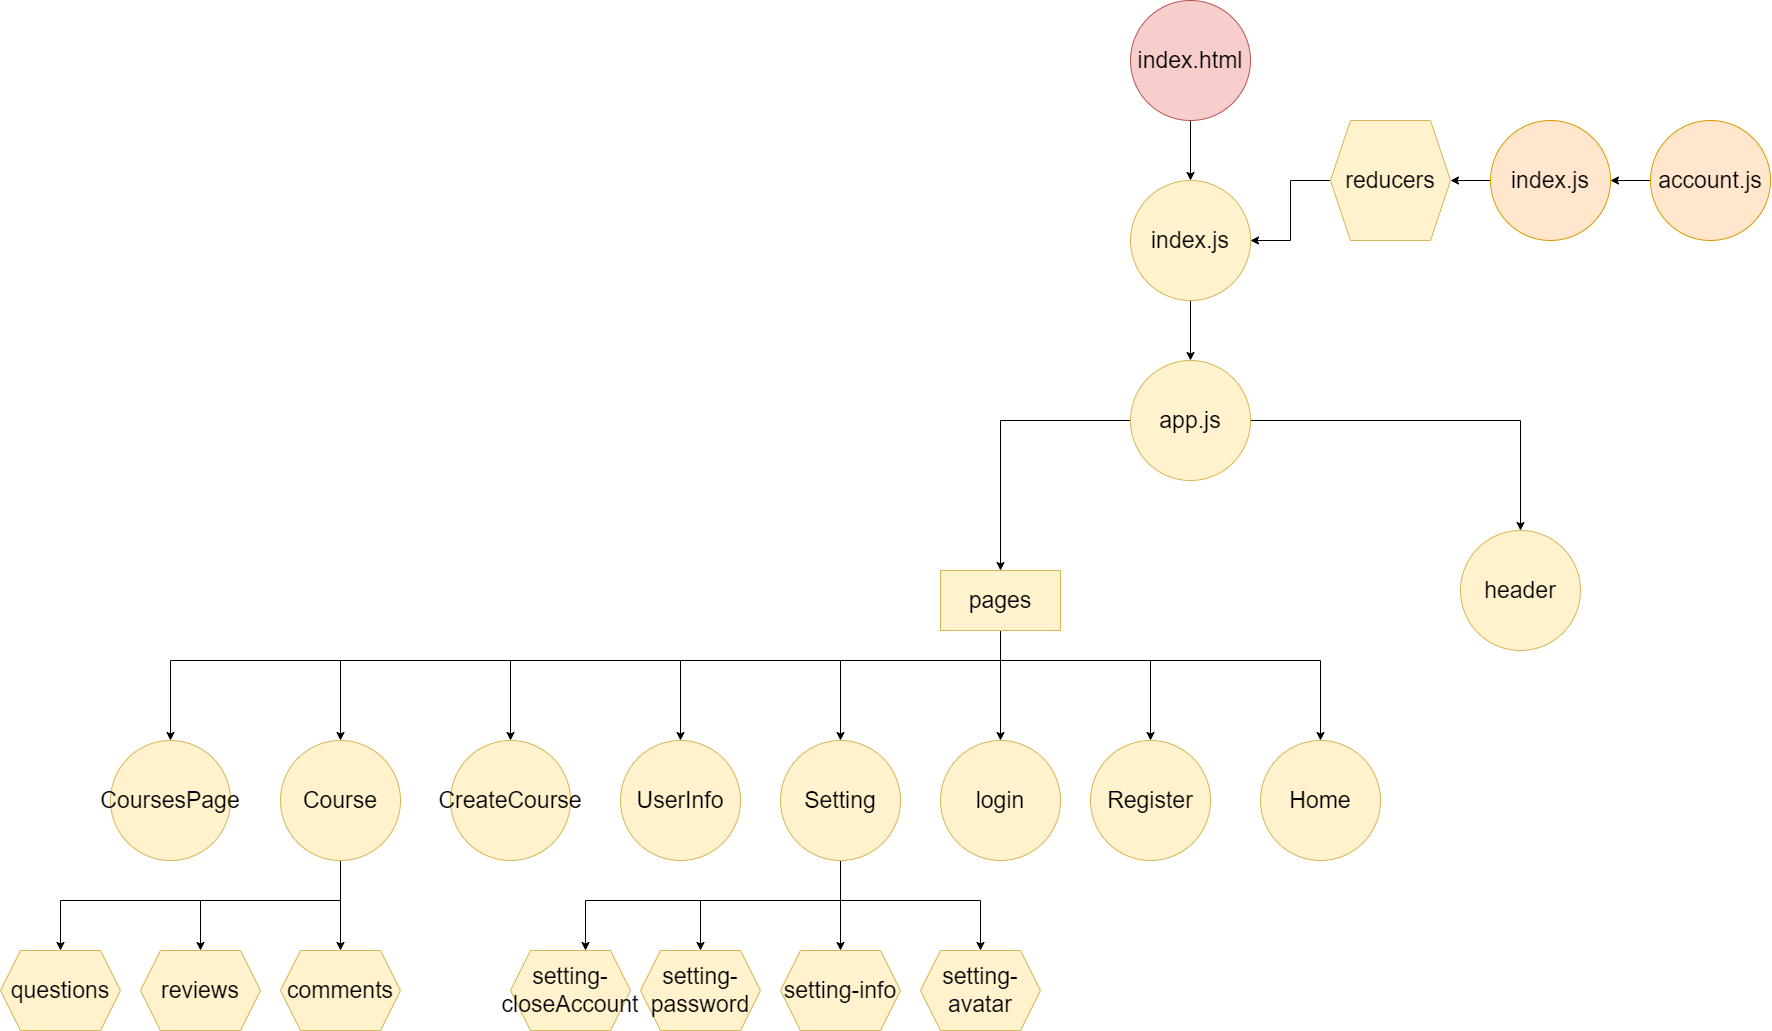

The diagram above was exported from draw.io. Its source (the exported page's mxGraphModel, read from the mxfile embedded in the PNG):
<mxGraphModel dx="3270" dy="1205" grid="1" gridSize="10" guides="1" tooltips="1" connect="1" arrows="1" fold="1" page="1" pageScale="1" pageWidth="1100" pageHeight="850" background="none" math="0" shadow="0">
  <root>
    <mxCell id="0" />
    <mxCell id="1" parent="0" />
    <mxCell id="SIdQBHy4wMUz-s2nRey7-1" style="edgeStyle=orthogonalEdgeStyle;rounded=0;orthogonalLoop=1;jettySize=auto;html=1;entryX=0.5;entryY=0;entryDx=0;entryDy=0;endArrow=classic;endFill=1;startArrow=none;startFill=0;fontSize=23;" parent="1" source="SIdQBHy4wMUz-s2nRey7-2" target="SIdQBHy4wMUz-s2nRey7-4" edge="1">
      <mxGeometry relative="1" as="geometry" />
    </mxCell>
    <mxCell id="SIdQBHy4wMUz-s2nRey7-2" value="index.html" style="ellipse;whiteSpace=wrap;html=1;aspect=fixed;fillColor=#f8cecc;strokeColor=#b85450;fontSize=23;" parent="1" vertex="1">
      <mxGeometry x="400" y="40" width="120" height="120" as="geometry" />
    </mxCell>
    <mxCell id="SIdQBHy4wMUz-s2nRey7-3" style="edgeStyle=orthogonalEdgeStyle;rounded=0;orthogonalLoop=1;jettySize=auto;html=1;entryX=0.5;entryY=0;entryDx=0;entryDy=0;endArrow=classic;endFill=1;startArrow=none;startFill=0;fontSize=23;" parent="1" source="SIdQBHy4wMUz-s2nRey7-4" target="SIdQBHy4wMUz-s2nRey7-47" edge="1">
      <mxGeometry relative="1" as="geometry" />
    </mxCell>
    <mxCell id="SIdQBHy4wMUz-s2nRey7-4" value="index.js" style="ellipse;whiteSpace=wrap;html=1;aspect=fixed;fillColor=#fff2cc;strokeColor=#d6b656;fontSize=23;" parent="1" vertex="1">
      <mxGeometry x="400" y="220" width="120" height="120" as="geometry" />
    </mxCell>
    <mxCell id="SIdQBHy4wMUz-s2nRey7-22" style="edgeStyle=orthogonalEdgeStyle;rounded=0;orthogonalLoop=1;jettySize=auto;html=1;entryX=0.5;entryY=0;entryDx=0;entryDy=0;" parent="1" edge="1">
      <mxGeometry relative="1" as="geometry">
        <mxPoint x="1100" y="1200" as="targetPoint" />
      </mxGeometry>
    </mxCell>
    <mxCell id="SIdQBHy4wMUz-s2nRey7-24" style="edgeStyle=orthogonalEdgeStyle;rounded=0;orthogonalLoop=1;jettySize=auto;html=1;" parent="1" edge="1">
      <mxGeometry relative="1" as="geometry">
        <Array as="points">
          <mxPoint x="970" y="1070" />
          <mxPoint x="1100" y="1070" />
        </Array>
        <mxPoint x="1100" y="1200" as="targetPoint" />
      </mxGeometry>
    </mxCell>
    <mxCell id="SIdQBHy4wMUz-s2nRey7-32" style="edgeStyle=orthogonalEdgeStyle;rounded=0;orthogonalLoop=1;jettySize=auto;html=1;exitX=0;exitY=0.5;exitDx=0;exitDy=0;entryX=1;entryY=0.5;entryDx=0;entryDy=0;fontColor=none;endArrow=classic;endFill=1;fontSize=23;" parent="1" source="SIdQBHy4wMUz-s2nRey7-33" target="SIdQBHy4wMUz-s2nRey7-4" edge="1">
      <mxGeometry relative="1" as="geometry" />
    </mxCell>
    <mxCell id="SIdQBHy4wMUz-s2nRey7-33" value="reducers" style="shape=hexagon;perimeter=hexagonPerimeter2;whiteSpace=wrap;html=1;fixedSize=1;strokeColor=#d6b656;fillColor=#fff2cc;fontSize=23;" parent="1" vertex="1">
      <mxGeometry x="600" y="160" width="120" height="120" as="geometry" />
    </mxCell>
    <mxCell id="SIdQBHy4wMUz-s2nRey7-34" style="edgeStyle=orthogonalEdgeStyle;rounded=0;orthogonalLoop=1;jettySize=auto;html=1;entryX=1;entryY=0.5;entryDx=0;entryDy=0;fontColor=none;endArrow=classic;endFill=1;fontSize=23;" parent="1" source="SIdQBHy4wMUz-s2nRey7-35" target="SIdQBHy4wMUz-s2nRey7-33" edge="1">
      <mxGeometry relative="1" as="geometry" />
    </mxCell>
    <mxCell id="SIdQBHy4wMUz-s2nRey7-35" value="index.js" style="ellipse;whiteSpace=wrap;html=1;aspect=fixed;strokeColor=#d79b00;fillColor=#ffe6cc;fontSize=23;" parent="1" vertex="1">
      <mxGeometry x="760" y="160" width="120" height="120" as="geometry" />
    </mxCell>
    <mxCell id="SIdQBHy4wMUz-s2nRey7-36" style="edgeStyle=orthogonalEdgeStyle;rounded=0;orthogonalLoop=1;jettySize=auto;html=1;entryX=1;entryY=0.5;entryDx=0;entryDy=0;fontColor=none;endArrow=classic;endFill=1;fontSize=23;" parent="1" source="SIdQBHy4wMUz-s2nRey7-37" target="SIdQBHy4wMUz-s2nRey7-35" edge="1">
      <mxGeometry relative="1" as="geometry" />
    </mxCell>
    <mxCell id="SIdQBHy4wMUz-s2nRey7-37" value="account.js" style="ellipse;whiteSpace=wrap;html=1;aspect=fixed;strokeColor=#d79b00;fillColor=#ffe6cc;fontSize=23;" parent="1" vertex="1">
      <mxGeometry x="920" y="160" width="120" height="120" as="geometry" />
    </mxCell>
    <mxCell id="SIdQBHy4wMUz-s2nRey7-52" style="edgeStyle=orthogonalEdgeStyle;rounded=0;orthogonalLoop=1;jettySize=auto;html=1;entryX=0.5;entryY=0;entryDx=0;entryDy=0;fontSize=23;" parent="1" source="SIdQBHy4wMUz-s2nRey7-47" target="SIdQBHy4wMUz-s2nRey7-51" edge="1">
      <mxGeometry relative="1" as="geometry" />
    </mxCell>
    <mxCell id="SIdQBHy4wMUz-s2nRey7-63" style="edgeStyle=orthogonalEdgeStyle;rounded=0;orthogonalLoop=1;jettySize=auto;html=1;entryX=0.5;entryY=0;entryDx=0;entryDy=0;fontColor=#FFFFFF;fontSize=23;" parent="1" source="SIdQBHy4wMUz-s2nRey7-47" target="SIdQBHy4wMUz-s2nRey7-62" edge="1">
      <mxGeometry relative="1" as="geometry" />
    </mxCell>
    <mxCell id="SIdQBHy4wMUz-s2nRey7-47" value="app.js" style="ellipse;whiteSpace=wrap;html=1;aspect=fixed;fillColor=#fff2cc;strokeColor=#d6b656;fontSize=23;" parent="1" vertex="1">
      <mxGeometry x="400" y="400" width="120" height="120" as="geometry" />
    </mxCell>
    <mxCell id="SIdQBHy4wMUz-s2nRey7-58" style="edgeStyle=orthogonalEdgeStyle;rounded=0;orthogonalLoop=1;jettySize=auto;html=1;entryX=0.5;entryY=0;entryDx=0;entryDy=0;fontColor=#FFFFFF;fontSize=23;" parent="1" source="SIdQBHy4wMUz-s2nRey7-51" target="SIdQBHy4wMUz-s2nRey7-57" edge="1">
      <mxGeometry relative="1" as="geometry">
        <Array as="points">
          <mxPoint x="270" y="700" />
          <mxPoint x="420" y="700" />
        </Array>
      </mxGeometry>
    </mxCell>
    <mxCell id="SIdQBHy4wMUz-s2nRey7-59" style="edgeStyle=orthogonalEdgeStyle;rounded=0;orthogonalLoop=1;jettySize=auto;html=1;fontColor=#FFFFFF;fontSize=23;" parent="1" source="SIdQBHy4wMUz-s2nRey7-51" target="SIdQBHy4wMUz-s2nRey7-56" edge="1">
      <mxGeometry relative="1" as="geometry" />
    </mxCell>
    <mxCell id="SIdQBHy4wMUz-s2nRey7-64" style="edgeStyle=orthogonalEdgeStyle;rounded=0;orthogonalLoop=1;jettySize=auto;html=1;entryX=0.5;entryY=0;entryDx=0;entryDy=0;fontColor=#FFFFFF;fontSize=23;" parent="1" source="SIdQBHy4wMUz-s2nRey7-51" target="SIdQBHy4wMUz-s2nRey7-54" edge="1">
      <mxGeometry relative="1" as="geometry">
        <Array as="points">
          <mxPoint x="270" y="700" />
          <mxPoint x="590" y="700" />
        </Array>
      </mxGeometry>
    </mxCell>
    <mxCell id="SIdQBHy4wMUz-s2nRey7-67" style="edgeStyle=orthogonalEdgeStyle;rounded=0;orthogonalLoop=1;jettySize=auto;html=1;entryX=0.5;entryY=0;entryDx=0;entryDy=0;fontColor=#FFFFFF;fontSize=23;" parent="1" source="SIdQBHy4wMUz-s2nRey7-51" target="SIdQBHy4wMUz-s2nRey7-55" edge="1">
      <mxGeometry relative="1" as="geometry">
        <Array as="points">
          <mxPoint x="270" y="700" />
          <mxPoint x="110" y="700" />
        </Array>
      </mxGeometry>
    </mxCell>
    <mxCell id="SIdQBHy4wMUz-s2nRey7-68" style="edgeStyle=orthogonalEdgeStyle;rounded=0;orthogonalLoop=1;jettySize=auto;html=1;fontColor=#FFFFFF;fontSize=23;" parent="1" source="SIdQBHy4wMUz-s2nRey7-51" target="SIdQBHy4wMUz-s2nRey7-65" edge="1">
      <mxGeometry relative="1" as="geometry">
        <Array as="points">
          <mxPoint x="270" y="700" />
          <mxPoint x="-50" y="700" />
        </Array>
      </mxGeometry>
    </mxCell>
    <mxCell id="SIdQBHy4wMUz-s2nRey7-69" style="edgeStyle=orthogonalEdgeStyle;rounded=0;orthogonalLoop=1;jettySize=auto;html=1;entryX=0.5;entryY=0;entryDx=0;entryDy=0;fontColor=#FFFFFF;fontSize=23;" parent="1" source="SIdQBHy4wMUz-s2nRey7-51" target="SIdQBHy4wMUz-s2nRey7-66" edge="1">
      <mxGeometry relative="1" as="geometry">
        <Array as="points">
          <mxPoint x="270" y="700" />
          <mxPoint x="-220" y="700" />
        </Array>
      </mxGeometry>
    </mxCell>
    <mxCell id="SIdQBHy4wMUz-s2nRey7-71" style="edgeStyle=orthogonalEdgeStyle;rounded=0;orthogonalLoop=1;jettySize=auto;html=1;fontColor=#FFFFFF;fontSize=23;" parent="1" source="SIdQBHy4wMUz-s2nRey7-51" target="SIdQBHy4wMUz-s2nRey7-70" edge="1">
      <mxGeometry relative="1" as="geometry">
        <Array as="points">
          <mxPoint x="270" y="700" />
          <mxPoint x="-390" y="700" />
        </Array>
      </mxGeometry>
    </mxCell>
    <mxCell id="SIdQBHy4wMUz-s2nRey7-73" style="edgeStyle=orthogonalEdgeStyle;rounded=0;orthogonalLoop=1;jettySize=auto;html=1;fontColor=#FFFFFF;fontSize=23;" parent="1" source="SIdQBHy4wMUz-s2nRey7-51" target="SIdQBHy4wMUz-s2nRey7-72" edge="1">
      <mxGeometry relative="1" as="geometry">
        <Array as="points">
          <mxPoint x="270" y="700" />
          <mxPoint x="-560" y="700" />
        </Array>
      </mxGeometry>
    </mxCell>
    <mxCell id="SIdQBHy4wMUz-s2nRey7-51" value="pages" style="rounded=0;whiteSpace=wrap;html=1;fillColor=#fff2cc;strokeColor=#d6b656;fontSize=23;" parent="1" vertex="1">
      <mxGeometry x="210" y="610" width="120" height="60" as="geometry" />
    </mxCell>
    <mxCell id="SIdQBHy4wMUz-s2nRey7-54" value="Home" style="ellipse;whiteSpace=wrap;html=1;aspect=fixed;fillColor=#fff2cc;strokeColor=#d6b656;fontSize=23;" parent="1" vertex="1">
      <mxGeometry x="530" y="780" width="120" height="120" as="geometry" />
    </mxCell>
    <mxCell id="FS0lHmvoRBtfvHR4Yngz-3" style="edgeStyle=orthogonalEdgeStyle;rounded=0;orthogonalLoop=1;jettySize=auto;html=1;fontSize=23;" edge="1" parent="1" source="SIdQBHy4wMUz-s2nRey7-55" target="FS0lHmvoRBtfvHR4Yngz-2">
      <mxGeometry relative="1" as="geometry" />
    </mxCell>
    <mxCell id="FS0lHmvoRBtfvHR4Yngz-5" style="edgeStyle=orthogonalEdgeStyle;rounded=0;orthogonalLoop=1;jettySize=auto;html=1;entryX=0.5;entryY=0;entryDx=0;entryDy=0;fontSize=23;" edge="1" parent="1" source="SIdQBHy4wMUz-s2nRey7-55" target="FS0lHmvoRBtfvHR4Yngz-4">
      <mxGeometry relative="1" as="geometry">
        <Array as="points">
          <mxPoint x="110" y="940" />
          <mxPoint x="250" y="940" />
        </Array>
      </mxGeometry>
    </mxCell>
    <mxCell id="FS0lHmvoRBtfvHR4Yngz-8" style="edgeStyle=orthogonalEdgeStyle;rounded=0;orthogonalLoop=1;jettySize=auto;html=1;entryX=0.5;entryY=0;entryDx=0;entryDy=0;fontSize=23;" edge="1" parent="1" source="SIdQBHy4wMUz-s2nRey7-55" target="FS0lHmvoRBtfvHR4Yngz-6">
      <mxGeometry relative="1" as="geometry">
        <Array as="points">
          <mxPoint x="110" y="940" />
          <mxPoint x="-30" y="940" />
        </Array>
      </mxGeometry>
    </mxCell>
    <mxCell id="FS0lHmvoRBtfvHR4Yngz-15" style="edgeStyle=orthogonalEdgeStyle;rounded=0;orthogonalLoop=1;jettySize=auto;html=1;entryX=0.625;entryY=0;entryDx=0;entryDy=0;fontSize=23;" edge="1" parent="1" source="SIdQBHy4wMUz-s2nRey7-55" target="FS0lHmvoRBtfvHR4Yngz-12">
      <mxGeometry relative="1" as="geometry">
        <Array as="points">
          <mxPoint x="110" y="940" />
          <mxPoint x="-145" y="940" />
        </Array>
      </mxGeometry>
    </mxCell>
    <mxCell id="SIdQBHy4wMUz-s2nRey7-55" value="Setting" style="ellipse;whiteSpace=wrap;html=1;aspect=fixed;fillColor=#fff2cc;strokeColor=#d6b656;fontSize=23;" parent="1" vertex="1">
      <mxGeometry x="50" y="780" width="120" height="120" as="geometry" />
    </mxCell>
    <mxCell id="SIdQBHy4wMUz-s2nRey7-56" value="login" style="ellipse;whiteSpace=wrap;html=1;aspect=fixed;fillColor=#fff2cc;strokeColor=#d6b656;fontSize=23;" parent="1" vertex="1">
      <mxGeometry x="210" y="780" width="120" height="120" as="geometry" />
    </mxCell>
    <mxCell id="SIdQBHy4wMUz-s2nRey7-57" value="Register" style="ellipse;whiteSpace=wrap;html=1;aspect=fixed;fillColor=#fff2cc;strokeColor=#d6b656;fontSize=23;" parent="1" vertex="1">
      <mxGeometry x="360" y="780" width="120" height="120" as="geometry" />
    </mxCell>
    <mxCell id="SIdQBHy4wMUz-s2nRey7-62" value="header" style="ellipse;whiteSpace=wrap;html=1;aspect=fixed;fillColor=#fff2cc;strokeColor=#d6b656;fontSize=23;" parent="1" vertex="1">
      <mxGeometry x="730" y="570" width="120" height="120" as="geometry" />
    </mxCell>
    <mxCell id="SIdQBHy4wMUz-s2nRey7-65" value="UserInfo" style="ellipse;whiteSpace=wrap;html=1;aspect=fixed;fillColor=#fff2cc;strokeColor=#d6b656;fontSize=23;" parent="1" vertex="1">
      <mxGeometry x="-110" y="780" width="120" height="120" as="geometry" />
    </mxCell>
    <mxCell id="SIdQBHy4wMUz-s2nRey7-66" value="CreateCourse" style="ellipse;whiteSpace=wrap;html=1;aspect=fixed;fillColor=#fff2cc;strokeColor=#d6b656;fontSize=23;" parent="1" vertex="1">
      <mxGeometry x="-280" y="780" width="120" height="120" as="geometry" />
    </mxCell>
    <mxCell id="FS0lHmvoRBtfvHR4Yngz-16" style="edgeStyle=orthogonalEdgeStyle;rounded=0;orthogonalLoop=1;jettySize=auto;html=1;fontSize=23;" edge="1" parent="1" source="SIdQBHy4wMUz-s2nRey7-70" target="FS0lHmvoRBtfvHR4Yngz-7">
      <mxGeometry relative="1" as="geometry" />
    </mxCell>
    <mxCell id="FS0lHmvoRBtfvHR4Yngz-18" style="edgeStyle=orthogonalEdgeStyle;rounded=0;orthogonalLoop=1;jettySize=auto;html=1;entryX=0.5;entryY=0;entryDx=0;entryDy=0;fontSize=23;" edge="1" parent="1" source="SIdQBHy4wMUz-s2nRey7-70" target="FS0lHmvoRBtfvHR4Yngz-14">
      <mxGeometry relative="1" as="geometry">
        <Array as="points">
          <mxPoint x="-390" y="940" />
          <mxPoint x="-530" y="940" />
        </Array>
      </mxGeometry>
    </mxCell>
    <mxCell id="FS0lHmvoRBtfvHR4Yngz-20" style="edgeStyle=orthogonalEdgeStyle;rounded=0;orthogonalLoop=1;jettySize=auto;html=1;entryX=0.5;entryY=0;entryDx=0;entryDy=0;fontSize=23;" edge="1" parent="1" source="SIdQBHy4wMUz-s2nRey7-70" target="FS0lHmvoRBtfvHR4Yngz-13">
      <mxGeometry relative="1" as="geometry">
        <Array as="points">
          <mxPoint x="-390" y="940" />
          <mxPoint x="-670" y="940" />
        </Array>
      </mxGeometry>
    </mxCell>
    <mxCell id="SIdQBHy4wMUz-s2nRey7-70" value="Course" style="ellipse;whiteSpace=wrap;html=1;aspect=fixed;fillColor=#fff2cc;strokeColor=#d6b656;fontSize=23;" parent="1" vertex="1">
      <mxGeometry x="-450" y="780" width="120" height="120" as="geometry" />
    </mxCell>
    <mxCell id="SIdQBHy4wMUz-s2nRey7-72" value="CoursesPage" style="ellipse;whiteSpace=wrap;html=1;aspect=fixed;fillColor=#fff2cc;strokeColor=#d6b656;fontSize=23;" parent="1" vertex="1">
      <mxGeometry x="-620" y="780" width="120" height="120" as="geometry" />
    </mxCell>
    <mxCell id="FS0lHmvoRBtfvHR4Yngz-2" value="setting-info" style="shape=hexagon;perimeter=hexagonPerimeter2;whiteSpace=wrap;html=1;fixedSize=1;labelBackgroundColor=none;fillColor=#fff2cc;strokeColor=#d6b656;fontSize=23;" vertex="1" parent="1">
      <mxGeometry x="50" y="990" width="120" height="80" as="geometry" />
    </mxCell>
    <mxCell id="FS0lHmvoRBtfvHR4Yngz-4" value="setting-avatar" style="shape=hexagon;perimeter=hexagonPerimeter2;whiteSpace=wrap;html=1;fixedSize=1;labelBackgroundColor=none;fillColor=#fff2cc;strokeColor=#d6b656;fontSize=23;" vertex="1" parent="1">
      <mxGeometry x="190" y="990" width="120" height="80" as="geometry" />
    </mxCell>
    <mxCell id="FS0lHmvoRBtfvHR4Yngz-6" value="setting-password" style="shape=hexagon;perimeter=hexagonPerimeter2;whiteSpace=wrap;html=1;fixedSize=1;labelBackgroundColor=none;fillColor=#fff2cc;strokeColor=#d6b656;fontSize=23;" vertex="1" parent="1">
      <mxGeometry x="-90" y="990" width="120" height="80" as="geometry" />
    </mxCell>
    <mxCell id="FS0lHmvoRBtfvHR4Yngz-7" value="comments" style="shape=hexagon;perimeter=hexagonPerimeter2;whiteSpace=wrap;html=1;fixedSize=1;labelBackgroundColor=none;fillColor=#fff2cc;strokeColor=#d6b656;fontSize=23;" vertex="1" parent="1">
      <mxGeometry x="-450" y="990" width="120" height="80" as="geometry" />
    </mxCell>
    <mxCell id="FS0lHmvoRBtfvHR4Yngz-12" value="setting-closeAccount" style="shape=hexagon;perimeter=hexagonPerimeter2;whiteSpace=wrap;html=1;fixedSize=1;labelBackgroundColor=none;fillColor=#fff2cc;strokeColor=#d6b656;fontSize=23;" vertex="1" parent="1">
      <mxGeometry x="-220" y="990" width="120" height="80" as="geometry" />
    </mxCell>
    <mxCell id="FS0lHmvoRBtfvHR4Yngz-13" value="questions" style="shape=hexagon;perimeter=hexagonPerimeter2;whiteSpace=wrap;html=1;fixedSize=1;labelBackgroundColor=none;fillColor=#fff2cc;strokeColor=#d6b656;fontSize=23;" vertex="1" parent="1">
      <mxGeometry x="-730" y="990" width="120" height="80" as="geometry" />
    </mxCell>
    <mxCell id="FS0lHmvoRBtfvHR4Yngz-14" value="reviews" style="shape=hexagon;perimeter=hexagonPerimeter2;whiteSpace=wrap;html=1;fixedSize=1;labelBackgroundColor=none;fillColor=#fff2cc;strokeColor=#d6b656;fontSize=23;" vertex="1" parent="1">
      <mxGeometry x="-590" y="990" width="120" height="80" as="geometry" />
    </mxCell>
  </root>
</mxGraphModel>